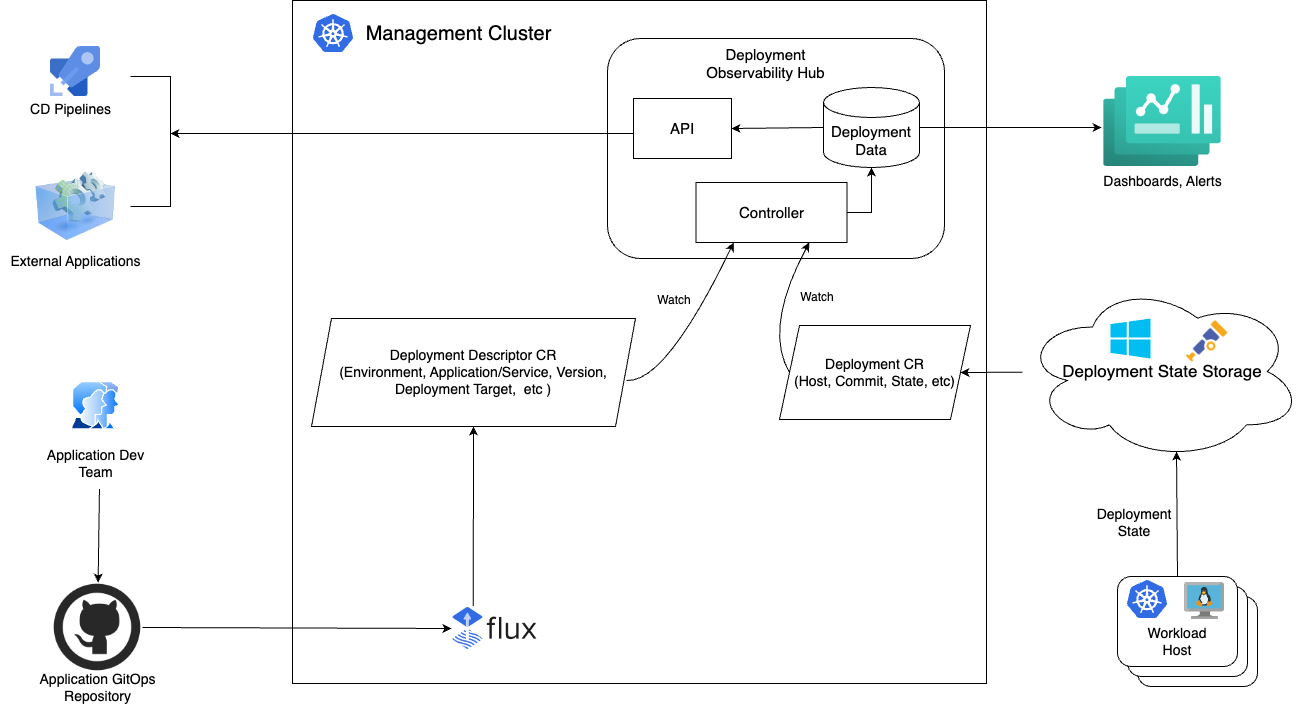

The diagram above was exported from draw.io. Its source (the exported page's mxGraphModel, read from the mxfile embedded in the PNG):
<mxGraphModel dx="2035" dy="760" grid="0" gridSize="10" guides="1" tooltips="1" connect="1" arrows="1" fold="1" page="0" pageScale="1" pageWidth="850" pageHeight="1100" math="0" shadow="0">
  <root>
    <mxCell id="0" />
    <mxCell id="1" parent="0" />
    <mxCell id="EL073KuHTjqjMubjQDX9-74" value="" style="rounded=0;whiteSpace=wrap;html=1;fontSize=14;" parent="1" vertex="1">
      <mxGeometry x="-224" y="242" width="694" height="683" as="geometry" />
    </mxCell>
    <mxCell id="EL073KuHTjqjMubjQDX9-52" value="" style="rounded=1;whiteSpace=wrap;html=1;fontSize=14;" parent="1" vertex="1">
      <mxGeometry x="621" y="838" width="120" height="90" as="geometry" />
    </mxCell>
    <mxCell id="EL073KuHTjqjMubjQDX9-51" value="" style="rounded=1;whiteSpace=wrap;html=1;fontSize=14;" parent="1" vertex="1">
      <mxGeometry x="611" y="828" width="120" height="90" as="geometry" />
    </mxCell>
    <mxCell id="mSD5QNTlrn4JSX5HyIZp-5" value="Dashboards, Alerts" style="image;aspect=fixed;html=1;points=[];align=center;fontSize=14;image=img/lib/azure2/other/Dashboard_Hub.svg;" parent="1" vertex="1">
      <mxGeometry x="587.16" y="318" width="117.69" height="90" as="geometry" />
    </mxCell>
    <mxCell id="mSD5QNTlrn4JSX5HyIZp-16" value="" style="shape=image;html=1;verticalAlign=top;verticalLabelPosition=bottom;labelBackgroundColor=#ffffff;imageAspect=0;aspect=fixed;image=https://cdn0.iconfinder.com/data/icons/social-network-9/50/29-128.png;fontSize=14;" parent="1" vertex="1">
      <mxGeometry x="-464" y="824" width="90" height="90" as="geometry" />
    </mxCell>
    <mxCell id="mSD5QNTlrn4JSX5HyIZp-17" value="Application GitOps&lt;br style=&quot;font-size: 14px;&quot;&gt;Repository" style="text;html=1;align=center;verticalAlign=middle;resizable=0;points=[];autosize=1;strokeColor=none;fillColor=none;fontSize=14;" parent="1" vertex="1">
      <mxGeometry x="-489" y="904" width="140" height="50" as="geometry" />
    </mxCell>
    <mxCell id="mSD5QNTlrn4JSX5HyIZp-18" value="Deployment Descriptor CR&lt;br style=&quot;font-size: 14px;&quot;&gt;(Environment, Application/Service, Version, Deployment Target,&amp;nbsp; etc )" style="shape=parallelogram;perimeter=parallelogramPerimeter;whiteSpace=wrap;html=1;fixedSize=1;fontSize=14;" parent="1" vertex="1">
      <mxGeometry x="-205" y="560" width="324" height="108" as="geometry" />
    </mxCell>
    <mxCell id="EL073KuHTjqjMubjQDX9-30" value="&lt;font style=&quot;font-size: 17px;&quot;&gt;Deployment State Storage&lt;/font&gt;" style="ellipse;shape=cloud;whiteSpace=wrap;html=1;fontSize=14;" parent="1" vertex="1">
      <mxGeometry x="506" y="524" width="280" height="178" as="geometry" />
    </mxCell>
    <mxCell id="EL073KuHTjqjMubjQDX9-32" value="" style="verticalLabelPosition=bottom;html=1;verticalAlign=top;align=center;strokeColor=none;fillColor=#00BEF2;shape=mxgraph.azure.azure_instance;fontSize=14;" parent="1" vertex="1">
      <mxGeometry x="594" y="560" width="40" height="40" as="geometry" />
    </mxCell>
    <mxCell id="EL073KuHTjqjMubjQDX9-44" value="" style="rounded=1;whiteSpace=wrap;html=1;fontSize=14;" parent="1" vertex="1">
      <mxGeometry x="601" y="818" width="120" height="90" as="geometry" />
    </mxCell>
    <mxCell id="EL073KuHTjqjMubjQDX9-45" value="" style="editableCssRules=.*;html=1;shape=image;verticalLabelPosition=bottom;labelBackgroundColor=#ffffff;verticalAlign=top;aspect=fixed;imageAspect=0;image=data:image/svg+xml,(base64 omitted: 7556 chars);fontColor=default;fontSize=14;" parent="1" vertex="1">
      <mxGeometry x="611" y="822" width="40" height="38" as="geometry" />
    </mxCell>
    <mxCell id="EL073KuHTjqjMubjQDX9-46" value="Workload Host" style="text;html=1;strokeColor=none;fillColor=none;align=center;verticalAlign=middle;whiteSpace=wrap;rounded=0;fontSize=14;" parent="1" vertex="1">
      <mxGeometry x="631" y="868" width="60" height="30" as="geometry" />
    </mxCell>
    <mxCell id="EL073KuHTjqjMubjQDX9-49" value="" style="endArrow=classic;html=1;rounded=0;entryX=0.55;entryY=0.95;entryDx=0;entryDy=0;entryPerimeter=0;exitX=0.5;exitY=0;exitDx=0;exitDy=0;fontSize=14;" parent="1" source="EL073KuHTjqjMubjQDX9-44" target="EL073KuHTjqjMubjQDX9-30" edge="1">
      <mxGeometry width="50" height="50" relative="1" as="geometry">
        <mxPoint x="671" y="625" as="sourcePoint" />
        <mxPoint x="721" y="575" as="targetPoint" />
      </mxGeometry>
    </mxCell>
    <mxCell id="EL073KuHTjqjMubjQDX9-50" value="Deployment State" style="text;html=1;strokeColor=none;fillColor=none;align=center;verticalAlign=middle;whiteSpace=wrap;rounded=0;fontSize=14;" parent="1" vertex="1">
      <mxGeometry x="588" y="749" width="60" height="30" as="geometry" />
    </mxCell>
    <mxCell id="EL073KuHTjqjMubjQDX9-56" value="" style="shape=image;verticalLabelPosition=bottom;labelBackgroundColor=default;verticalAlign=top;aspect=fixed;imageAspect=0;image=https://blog.sldk.de/img/posts/fluxcd/flux-horizontal-color.png;fontSize=14;" parent="1" vertex="1">
      <mxGeometry x="-65" y="847.5699999999999" width="87.02" height="44.85" as="geometry" />
    </mxCell>
    <mxCell id="EL073KuHTjqjMubjQDX9-58" value="" style="endArrow=classic;html=1;rounded=0;exitX=1;exitY=0.5;exitDx=0;exitDy=0;entryX=0;entryY=0.5;entryDx=0;entryDy=0;fontSize=14;" parent="1" source="mSD5QNTlrn4JSX5HyIZp-16" target="EL073KuHTjqjMubjQDX9-56" edge="1">
      <mxGeometry width="50" height="50" relative="1" as="geometry">
        <mxPoint x="-75" y="875" as="sourcePoint" />
        <mxPoint x="-25" y="825" as="targetPoint" />
      </mxGeometry>
    </mxCell>
    <mxCell id="EL073KuHTjqjMubjQDX9-71" value="" style="image;aspect=fixed;perimeter=ellipsePerimeter;html=1;align=center;shadow=0;dashed=0;spacingTop=3;image=img/lib/active_directory/user_accounts.svg;fontSize=14;" parent="1" vertex="1">
      <mxGeometry x="-446" y="623" width="50" height="48.5" as="geometry" />
    </mxCell>
    <mxCell id="EL073KuHTjqjMubjQDX9-72" value="Application Dev&lt;br style=&quot;font-size: 14px;&quot;&gt;Team" style="text;html=1;align=center;verticalAlign=middle;resizable=0;points=[];autosize=1;strokeColor=none;fillColor=none;fontSize=14;" parent="1" vertex="1">
      <mxGeometry x="-481" y="680.42" width="120" height="50" as="geometry" />
    </mxCell>
    <mxCell id="EL073KuHTjqjMubjQDX9-73" value="" style="endArrow=classic;html=1;rounded=0;fontSize=14;exitX=0.533;exitY=1.002;exitDx=0;exitDy=0;exitPerimeter=0;" parent="1" source="EL073KuHTjqjMubjQDX9-72" target="mSD5QNTlrn4JSX5HyIZp-16" edge="1">
      <mxGeometry width="50" height="50" relative="1" as="geometry">
        <mxPoint x="-644" y="870" as="sourcePoint" />
        <mxPoint x="-344" y="910" as="targetPoint" />
      </mxGeometry>
    </mxCell>
    <mxCell id="EL073KuHTjqjMubjQDX9-75" value="" style="editableCssRules=.*;html=1;shape=image;verticalLabelPosition=bottom;labelBackgroundColor=#ffffff;verticalAlign=top;aspect=fixed;imageAspect=0;image=data:image/svg+xml,(base64 omitted: 7556 chars);fontColor=default;fontSize=14;" parent="1" vertex="1">
      <mxGeometry x="-203" y="256" width="40" height="38" as="geometry" />
    </mxCell>
    <mxCell id="EL073KuHTjqjMubjQDX9-76" value="Management Cluster" style="text;html=1;strokeColor=none;fillColor=none;align=center;verticalAlign=middle;whiteSpace=wrap;rounded=0;fontSize=20;" parent="1" vertex="1">
      <mxGeometry x="-193" y="260" width="271.49" height="30" as="geometry" />
    </mxCell>
    <mxCell id="zYCZxDhEwExihPbGGbIV-1" value="" style="rounded=1;whiteSpace=wrap;html=1;fontSize=15;" parent="1" vertex="1">
      <mxGeometry x="91" y="280" width="337" height="220" as="geometry" />
    </mxCell>
    <mxCell id="zYCZxDhEwExihPbGGbIV-2" value="Deployment Observability Hub&lt;br style=&quot;font-size: 15px;&quot;&gt;" style="text;html=1;strokeColor=none;fillColor=none;align=center;verticalAlign=middle;whiteSpace=wrap;rounded=0;fontSize=15;" parent="1" vertex="1">
      <mxGeometry x="176" y="290" width="147" height="30" as="geometry" />
    </mxCell>
    <mxCell id="zYCZxDhEwExihPbGGbIV-3" value="Deployment&lt;br&gt;Data" style="shape=cylinder3;whiteSpace=wrap;html=1;boundedLbl=1;backgroundOutline=1;size=15;fontSize=15;" parent="1" vertex="1">
      <mxGeometry x="307" y="329" width="96" height="80" as="geometry" />
    </mxCell>
    <mxCell id="zYCZxDhEwExihPbGGbIV-4" value="API" style="rounded=0;whiteSpace=wrap;html=1;fontSize=15;" parent="1" vertex="1">
      <mxGeometry x="117" y="340" width="98" height="60" as="geometry" />
    </mxCell>
    <mxCell id="zYCZxDhEwExihPbGGbIV-5" value="Controller" style="rounded=0;whiteSpace=wrap;html=1;fontSize=15;" parent="1" vertex="1">
      <mxGeometry x="179.5" y="424" width="151" height="60" as="geometry" />
    </mxCell>
    <mxCell id="zYCZxDhEwExihPbGGbIV-6" value="" style="image;sketch=0;aspect=fixed;html=1;points=[];align=center;fontSize=14;image=img/lib/mscae/Azure_Pipelines.svg;" parent="1" vertex="1">
      <mxGeometry x="-466" y="288" width="50" height="50" as="geometry" />
    </mxCell>
    <mxCell id="zYCZxDhEwExihPbGGbIV-7" value="" style="image;html=1;image=img/lib/clip_art/computers/Virtual_Application_128x128.png;fontSize=14;" parent="1" vertex="1">
      <mxGeometry x="-481" y="408" width="80" height="80" as="geometry" />
    </mxCell>
    <mxCell id="zYCZxDhEwExihPbGGbIV-8" value="CD Pipelines" style="text;html=1;align=center;verticalAlign=middle;resizable=0;points=[];autosize=1;strokeColor=none;fillColor=none;fontSize=14;" parent="1" vertex="1">
      <mxGeometry x="-496" y="336" width="100" height="30" as="geometry" />
    </mxCell>
    <mxCell id="zYCZxDhEwExihPbGGbIV-9" value="External Applications" style="text;html=1;align=center;verticalAlign=middle;resizable=0;points=[];autosize=1;strokeColor=none;fillColor=none;fontSize=14;" parent="1" vertex="1">
      <mxGeometry x="-516" y="488" width="150" height="30" as="geometry" />
    </mxCell>
    <mxCell id="zYCZxDhEwExihPbGGbIV-10" value="" style="endArrow=none;html=1;rounded=0;fontSize=14;" parent="1" edge="1">
      <mxGeometry width="50" height="50" relative="1" as="geometry">
        <mxPoint x="-386" y="318" as="sourcePoint" />
        <mxPoint x="-386" y="448" as="targetPoint" />
        <Array as="points">
          <mxPoint x="-346" y="318" />
          <mxPoint x="-346" y="448" />
        </Array>
      </mxGeometry>
    </mxCell>
    <mxCell id="zYCZxDhEwExihPbGGbIV-11" value="" style="endArrow=classic;html=1;rounded=0;fontSize=14;" parent="1" edge="1">
      <mxGeometry width="50" height="50" relative="1" as="geometry">
        <mxPoint x="117" y="375" as="sourcePoint" />
        <mxPoint x="-346" y="375" as="targetPoint" />
      </mxGeometry>
    </mxCell>
    <mxCell id="zYCZxDhEwExihPbGGbIV-13" value="" style="endArrow=classic;html=1;rounded=0;entryX=-0.017;entryY=0.567;entryDx=0;entryDy=0;entryPerimeter=0;exitX=1;exitY=0.5;exitDx=0;exitDy=0;exitPerimeter=0;" parent="1" source="zYCZxDhEwExihPbGGbIV-3" target="mSD5QNTlrn4JSX5HyIZp-5" edge="1">
      <mxGeometry width="50" height="50" relative="1" as="geometry">
        <mxPoint x="204" y="504" as="sourcePoint" />
        <mxPoint x="254" y="454" as="targetPoint" />
      </mxGeometry>
    </mxCell>
    <mxCell id="zYCZxDhEwExihPbGGbIV-14" value="" style="endArrow=classic;html=1;entryX=0.25;entryY=1;entryDx=0;entryDy=0;curved=1;exitX=0.972;exitY=0.574;exitDx=0;exitDy=0;exitPerimeter=0;" parent="1" source="mSD5QNTlrn4JSX5HyIZp-18" target="zYCZxDhEwExihPbGGbIV-5" edge="1">
      <mxGeometry width="50" height="50" relative="1" as="geometry">
        <mxPoint x="-132" y="690" as="sourcePoint" />
        <mxPoint x="-82" y="640" as="targetPoint" />
        <Array as="points">
          <mxPoint x="149" y="625" />
        </Array>
      </mxGeometry>
    </mxCell>
    <mxCell id="zYCZxDhEwExihPbGGbIV-15" value="Watch" style="text;html=1;strokeColor=none;fillColor=none;align=center;verticalAlign=middle;whiteSpace=wrap;rounded=0;" parent="1" vertex="1">
      <mxGeometry x="128" y="527" width="60" height="30" as="geometry" />
    </mxCell>
    <mxCell id="zYCZxDhEwExihPbGGbIV-20" value="" style="endArrow=classic;html=1;rounded=0;exitX=0.25;exitY=0;exitDx=0;exitDy=0;entryX=0.5;entryY=1;entryDx=0;entryDy=0;" parent="1" source="EL073KuHTjqjMubjQDX9-56" target="mSD5QNTlrn4JSX5HyIZp-18" edge="1">
      <mxGeometry width="50" height="50" relative="1" as="geometry">
        <mxPoint x="20" y="615" as="sourcePoint" />
        <mxPoint x="70" y="565" as="targetPoint" />
      </mxGeometry>
    </mxCell>
    <mxCell id="zYCZxDhEwExihPbGGbIV-21" value="" style="endArrow=classic;html=1;rounded=0;entryX=0.5;entryY=1;entryDx=0;entryDy=0;entryPerimeter=0;exitX=1;exitY=0.5;exitDx=0;exitDy=0;" parent="1" source="zYCZxDhEwExihPbGGbIV-5" target="zYCZxDhEwExihPbGGbIV-3" edge="1">
      <mxGeometry width="50" height="50" relative="1" as="geometry">
        <mxPoint x="266" y="647" as="sourcePoint" />
        <mxPoint x="316" y="597" as="targetPoint" />
        <Array as="points">
          <mxPoint x="355" y="454" />
        </Array>
      </mxGeometry>
    </mxCell>
    <mxCell id="zYCZxDhEwExihPbGGbIV-22" value="" style="endArrow=classic;html=1;rounded=0;exitX=0;exitY=0.5;exitDx=0;exitDy=0;exitPerimeter=0;entryX=1;entryY=0.5;entryDx=0;entryDy=0;" parent="1" source="zYCZxDhEwExihPbGGbIV-3" target="zYCZxDhEwExihPbGGbIV-4" edge="1">
      <mxGeometry width="50" height="50" relative="1" as="geometry">
        <mxPoint x="266" y="647" as="sourcePoint" />
        <mxPoint x="316" y="597" as="targetPoint" />
      </mxGeometry>
    </mxCell>
    <mxCell id="Z3eAyKjlygsCeEXsuqyS-1" value="Deployment CR&lt;br style=&quot;font-size: 14px;&quot;&gt;(Host, Commit, State, etc)" style="shape=parallelogram;perimeter=parallelogramPerimeter;whiteSpace=wrap;html=1;fixedSize=1;fontSize=14;" parent="1" vertex="1">
      <mxGeometry x="263" y="567" width="191" height="94" as="geometry" />
    </mxCell>
    <mxCell id="Z3eAyKjlygsCeEXsuqyS-3" value="" style="endArrow=classic;html=1;entryX=0.75;entryY=1;entryDx=0;entryDy=0;exitX=0;exitY=0.5;exitDx=0;exitDy=0;curved=1;" parent="1" source="Z3eAyKjlygsCeEXsuqyS-1" target="zYCZxDhEwExihPbGGbIV-5" edge="1">
      <mxGeometry width="50" height="50" relative="1" as="geometry">
        <mxPoint x="111" y="655" as="sourcePoint" />
        <mxPoint x="161" y="605" as="targetPoint" />
        <Array as="points">
          <mxPoint x="247" y="570" />
        </Array>
      </mxGeometry>
    </mxCell>
    <mxCell id="Z3eAyKjlygsCeEXsuqyS-4" value="Watch" style="text;html=1;strokeColor=none;fillColor=none;align=center;verticalAlign=middle;whiteSpace=wrap;rounded=0;" parent="1" vertex="1">
      <mxGeometry x="270.5" y="524" width="60" height="30" as="geometry" />
    </mxCell>
    <mxCell id="Z3eAyKjlygsCeEXsuqyS-5" value="" style="endArrow=classic;html=1;rounded=0;entryX=1;entryY=0.5;entryDx=0;entryDy=0;" parent="1" source="EL073KuHTjqjMubjQDX9-30" target="Z3eAyKjlygsCeEXsuqyS-1" edge="1">
      <mxGeometry width="50" height="50" relative="1" as="geometry">
        <mxPoint x="278" y="849" as="sourcePoint" />
        <mxPoint x="328" y="799" as="targetPoint" />
      </mxGeometry>
    </mxCell>
    <mxCell id="0NIyTCpWnUT-HheJfnuD-1" value="" style="image;sketch=0;aspect=fixed;html=1;points=[];align=center;fontSize=12;image=img/lib/mscae/VM_Linux.svg;" vertex="1" parent="1">
      <mxGeometry x="668" y="824" width="40" height="36.8" as="geometry" />
    </mxCell>
    <mxCell id="0NIyTCpWnUT-HheJfnuD-3" value="" style="shape=image;verticalLabelPosition=bottom;labelBackgroundColor=default;verticalAlign=top;aspect=fixed;imageAspect=0;image=data:image/png,(base64 omitted: 8460 chars);" vertex="1" parent="1">
      <mxGeometry x="669" y="562" width="43" height="43" as="geometry" />
    </mxCell>
  </root>
</mxGraphModel>